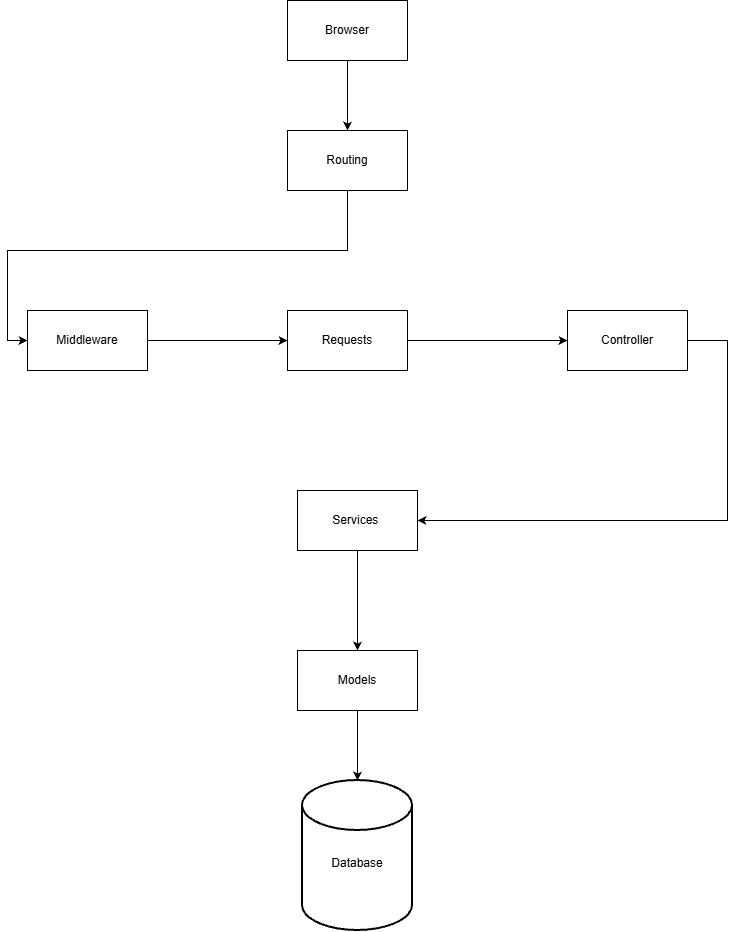

The diagram above was exported from draw.io. Its source (the exported page's mxGraphModel, read from the mxfile embedded in the PNG):
<mxGraphModel dx="3288" dy="1281" grid="1" gridSize="10" guides="1" tooltips="1" connect="1" arrows="1" fold="1" page="1" pageScale="1" pageWidth="850" pageHeight="1100" math="0" shadow="0">
  <root>
    <mxCell id="0" />
    <mxCell id="1" parent="0" />
    <mxCell id="XewxM2efj1vwO0K7dGLb-3" edge="1" parent="1" source="XewxM2efj1vwO0K7dGLb-2" style="edgeStyle=orthogonalEdgeStyle;rounded=0;orthogonalLoop=1;jettySize=auto;html=1;defaultLabelBackgroundColor=page;" target="XewxM2efj1vwO0K7dGLb-4">
      <mxGeometry relative="1" as="geometry">
        <mxPoint x="-70" y="360" as="targetPoint" />
      </mxGeometry>
    </mxCell>
    <mxCell id="XewxM2efj1vwO0K7dGLb-2" parent="1" style="rounded=0;whiteSpace=wrap;html=1;" value="Middleware" vertex="1">
      <mxGeometry height="60" width="120" x="-350" y="330" as="geometry" />
    </mxCell>
    <mxCell id="OPibeyGEZd75wGsmdnQm-12" edge="1" parent="1" source="XewxM2efj1vwO0K7dGLb-4" style="edgeStyle=orthogonalEdgeStyle;rounded=0;orthogonalLoop=1;jettySize=auto;html=1;entryX=0;entryY=0.5;entryDx=0;entryDy=0;defaultLabelBackgroundColor=page;labelPadding=0 4;" target="OPibeyGEZd75wGsmdnQm-7">
      <mxGeometry relative="1" as="geometry" />
    </mxCell>
    <mxCell id="XewxM2efj1vwO0K7dGLb-4" parent="1" style="rounded=0;whiteSpace=wrap;html=1;" value="Requests" vertex="1">
      <mxGeometry height="60" width="120" x="-90" y="330" as="geometry" />
    </mxCell>
    <mxCell id="XewxM2efj1vwO0K7dGLb-7" edge="1" parent="1" source="XewxM2efj1vwO0K7dGLb-6" style="edgeStyle=orthogonalEdgeStyle;rounded=0;orthogonalLoop=1;jettySize=auto;html=1;defaultLabelBackgroundColor=page;" target="XewxM2efj1vwO0K7dGLb-8">
      <mxGeometry relative="1" as="geometry">
        <mxPoint x="590" y="240" as="targetPoint" />
      </mxGeometry>
    </mxCell>
    <mxCell id="XewxM2efj1vwO0K7dGLb-6" parent="1" style="rounded=0;whiteSpace=wrap;html=1;" value="&amp;nbsp;Services&amp;nbsp;&amp;nbsp;" vertex="1">
      <mxGeometry height="60" width="120" x="-80" y="510" as="geometry" />
    </mxCell>
    <mxCell id="XewxM2efj1vwO0K7dGLb-8" parent="1" style="rounded=0;whiteSpace=wrap;html=1;" value="Models" vertex="1">
      <mxGeometry height="60" width="120" x="-80" y="670" as="geometry" />
    </mxCell>
    <mxCell id="OPibeyGEZd75wGsmdnQm-2" parent="1" style="strokeWidth=2;html=1;shape=mxgraph.flowchart.database;whiteSpace=wrap;" value="&lt;div&gt;&lt;br&gt;&lt;/div&gt;Database" vertex="1">
      <mxGeometry height="150" width="110" x="-75" y="800" as="geometry" />
    </mxCell>
    <mxCell id="OPibeyGEZd75wGsmdnQm-3" edge="1" parent="1" source="OPibeyGEZd75wGsmdnQm-4" style="edgeStyle=orthogonalEdgeStyle;rounded=0;orthogonalLoop=1;jettySize=auto;html=1;defaultLabelBackgroundColor=page;exitX=0.5;exitY=1;exitDx=0;exitDy=0;" target="OPibeyGEZd75wGsmdnQm-5">
      <mxGeometry relative="1" as="geometry">
        <mxPoint x="-440" y="360" as="targetPoint" />
      </mxGeometry>
    </mxCell>
    <mxCell id="OPibeyGEZd75wGsmdnQm-4" parent="1" style="rounded=0;whiteSpace=wrap;html=1;" value="Browser" vertex="1">
      <mxGeometry height="60" width="120" x="-90" y="20" as="geometry" />
    </mxCell>
    <mxCell id="OPibeyGEZd75wGsmdnQm-6" edge="1" parent="1" source="OPibeyGEZd75wGsmdnQm-5" style="edgeStyle=orthogonalEdgeStyle;rounded=0;orthogonalLoop=1;jettySize=auto;html=1;entryX=0;entryY=0.5;entryDx=0;entryDy=0;defaultLabelBackgroundColor=page;labelPadding=0 4;exitX=0.5;exitY=1;exitDx=0;exitDy=0;" target="XewxM2efj1vwO0K7dGLb-2">
      <mxGeometry relative="1" as="geometry" />
    </mxCell>
    <mxCell id="OPibeyGEZd75wGsmdnQm-5" parent="1" style="rounded=0;whiteSpace=wrap;html=1;" value="Routing" vertex="1">
      <mxGeometry height="60" width="120" x="-90" y="150" as="geometry" />
    </mxCell>
    <mxCell id="OPibeyGEZd75wGsmdnQm-17" edge="1" parent="1" source="OPibeyGEZd75wGsmdnQm-7" style="edgeStyle=orthogonalEdgeStyle;rounded=0;orthogonalLoop=1;jettySize=auto;html=1;entryX=1;entryY=0.5;entryDx=0;entryDy=0;defaultLabelBackgroundColor=page;labelPadding=0 4;" target="XewxM2efj1vwO0K7dGLb-6">
      <mxGeometry relative="1" as="geometry">
        <Array as="points">
          <mxPoint x="350" y="360" />
          <mxPoint x="350" y="540" />
        </Array>
      </mxGeometry>
    </mxCell>
    <mxCell id="OPibeyGEZd75wGsmdnQm-7" parent="1" style="rounded=0;whiteSpace=wrap;html=1;" value="Controller" vertex="1">
      <mxGeometry height="60" width="120" x="190" y="330" as="geometry" />
    </mxCell>
    <mxCell id="OPibeyGEZd75wGsmdnQm-15" edge="1" parent="1" source="XewxM2efj1vwO0K7dGLb-8" style="edgeStyle=orthogonalEdgeStyle;rounded=0;orthogonalLoop=1;jettySize=auto;html=1;entryX=0.5;entryY=0;entryDx=0;entryDy=0;entryPerimeter=0;defaultLabelBackgroundColor=page;labelPadding=0 4;" target="OPibeyGEZd75wGsmdnQm-2">
      <mxGeometry relative="1" as="geometry" />
    </mxCell>
  </root>
</mxGraphModel>